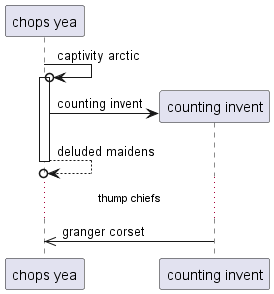

The diagram above was rendered by PlantUML. Its source (embedded in the PNG):
@startuml
participant "chops yea" as 0
0 ->o 0++ : captivity arctic
create participant "counting invent" as 1
0 -> 1 : counting invent
return deluded maidens
...thump chiefs...
1 ->> 0: granger corset
@enduml